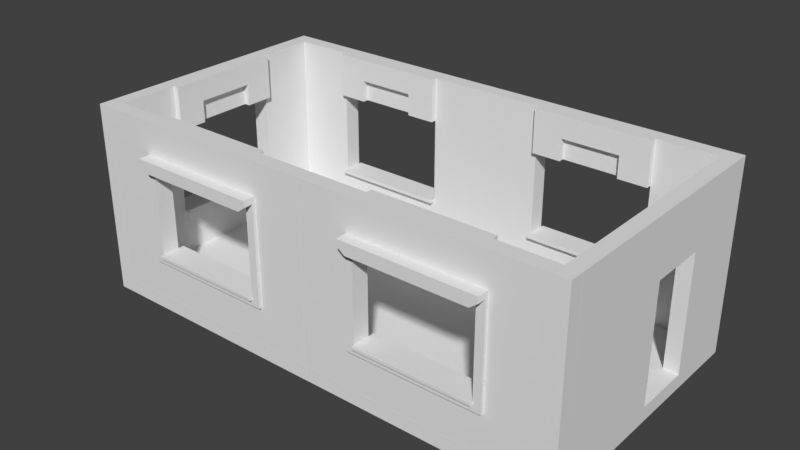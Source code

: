 # Source: RoomTest.blend  (saved by Blender 2.78.0; exported with 4.5.12 LTS)
import bpy
from mathutils import Matrix  # noqa: F401  (used for matrix-valued properties, if any)

bpy.ops.wm.read_factory_settings(use_empty=True)
scene = bpy.context.scene
scene.name = 'Scene'

# ---- collections
col_collection_1 = bpy.data.collections.new('Collection 1'); scene.collection.children.link(col_collection_1)

# ---- world
world_world = bpy.data.worlds.new('World'); scene.world = world_world
world_world.color = (0.05088, 0.05088, 0.05088)
world_world.use_sun_shadow = False
world_world.sun_shadow_jitter_overblur = 0.0
world_world.cycles.sampling_method = 'MANUAL'

# ---- meshes
me_filler_4x0_25 = bpy.data.meshes.new('Filler_4x0.25')
me_filler_4x0_25.from_pydata([(0.0, 0.0, 0.0), (0.0, 0.0, 0.25), (0.0, 4.0, 0.0), (0.0, 4.0, 0.25), (0.25, 0.0, 0.0), (0.25, 0.0, 0.25), (0.25, 4.0, 0.0), (0.25, 4.0, 0.25)], [], [(0, 1, 3, 2), (2, 3, 7, 6), (6, 7, 5, 4), (4, 5, 1, 0), (2, 6, 4, 0), (7, 3, 1, 5)])
me_filler_4x0_25.use_remesh_preserve_volume = False
me_filler_4x0_25.use_remesh_preserve_attributes = False
me_filler_4x0_25.use_mirror_vertex_groups = False
me_filler_4x0_25.update()
me_filler_3_25x0_25 = bpy.data.meshes.new('Filler_3.25x0.25')
me_filler_3_25x0_25.from_pydata([(0.0, 0.0, 0.0), (0.0, 0.0, 0.25), (0.0, 0.25, 0.0), (0.0, 0.25, 0.25), (0.25, 0.0, 0.0), (0.25, 0.0, 0.25), (0.25, 0.25, 0.0), (0.25, 0.25, 0.25), (0.0, 0.0, 3.0), (0.0, 0.25, 3.0), (0.25, 0.25, 3.0), (0.25, 0.0, 3.0), (0.0, 0.25, -0.25), (0.0, 0.0, -0.25), (0.25, 0.25, -0.25), (0.25, 0.0, -0.25)], [], [(0, 1, 3, 2), (2, 3, 7, 6), (6, 7, 5, 4), (4, 5, 1, 0), (6, 4, 15, 14), (7, 3, 9, 10), (10, 9, 8, 11), (5, 7, 10, 11), (3, 1, 8, 9), (1, 5, 11, 8), (12, 14, 15, 13), (4, 0, 13, 15), (2, 6, 14, 12), (0, 2, 12, 13)])
me_filler_3_25x0_25.use_remesh_preserve_volume = False
me_filler_3_25x0_25.use_remesh_preserve_attributes = False
me_filler_3_25x0_25.use_mirror_vertex_groups = False
me_filler_3_25x0_25.update()
me_sm_wall_windowdetail_4x3x0_25 = bpy.data.meshes.new('SM_Wall_WindowDetail_4x3x0.25')
me_sm_wall_windowdetail_4x3x0_25.from_pydata([(0.0, 0.0, 0.0), (0.0, -4.0, 0.0), (-3.0, -4.0, 0.0), (-3.0, 0.0, 0.0), (0.0, -1.0, 0.0), (0.0, -2.0, 0.0), (0.0, -3.0, 0.0), (-3.0, -3.0, 0.0), (-3.0, -2.0, 0.0), (-3.0, -1.0, 0.0), (-0.75, -4.0, 0.0), (-1.5, -4.0, 0.0), (-2.25, -4.0, 0.0), (-2.25, 0.0, 0.0), (-1.5, 0.0, 0.0), (-0.75, 0.0, 0.0), (-0.75, -1.0, 0.0), (-0.75, -2.0, 0.0), (-0.75, -3.0, 0.0), (-1.5, -1.0, 0.0), (0.0, -3.0, 0.25), (-1.5, -3.0, 0.0), (-2.25, -1.0, 0.0), (-2.25, -2.0, 0.0), (-2.25, -3.0, 0.0), (0.0, -4.0, 0.25), (-3.0, -1.0, 0.25), (-3.0, 0.0, 0.25), (-2.25, -4.0, 0.25), (-3.0, -4.0, 0.25), (-0.75, 0.0, 0.25), (0.0, 0.0, 0.25), (0.0, -1.0, 0.25), (0.0, -2.0, 0.25), (-3.0, -3.0, 0.25), (-3.0, -2.0, 0.25), (-0.75, -4.0, 0.25), (-1.5, -4.0, 0.25), (-2.25, 0.0, 0.25), (-1.5, 0.0, 0.25), (-0.75, -3.0, 0.25), (-0.75, -1.0, 0.25), (-0.75, -2.0, 0.25), (-1.5, -3.0, 0.25), (-1.5, -1.0, 0.25), (-2.25, -3.0, 0.25), (-2.25, -1.0, 0.25), (-2.25, -2.0, 0.25), (-0.6451, -3.14, 0.25), (-0.6451, -0.8601, 0.25), (-0.6451, -2.0, 0.25), (-1.5, -3.14, 0.25), (-1.5, -0.8601, 0.25), (-2.355, -3.14, 0.25), (-2.355, -0.8601, 0.25), (-2.355, -2.0, 0.25), (-0.6451, -3.14, 0.3), (-0.6451, -0.8601, 0.3), (-0.6451, -2.0, 0.3), (-1.5, -3.14, 0.3), (-1.5, -0.8601, 0.3), (-2.355, -3.14, 0.3), (-2.355, -0.8601, 0.3), (-2.355, -2.0, 0.3), (-0.75, -3.0, 0.3), (-0.75, -1.0, 0.3), (-2.25, -3.0, 0.3), (-2.25, -1.0, 0.3), (-0.8, -1.0, 0.0), (-0.8, -2.0, 0.0), (-0.8, -3.0, 0.0), (-0.8, -1.0, 0.25), (-0.8, -2.0, 0.25), (-0.8, -3.0, 0.25), (-0.75, -1.0, 0.35), (-0.75, -2.0, 0.35), (-0.75, -3.0, 0.35), (-0.8, -2.0, 0.35), (-0.8, -1.0, 0.35), (-0.8, -3.0, 0.35), (-0.75, -1.0, -0.1), (-0.75, -2.0, -0.1), (-0.75, -3.0, -0.1), (-0.8, -1.0, -0.1), (-0.8, -2.0, -0.1), (-0.8, -3.0, -0.1), (-2.355, -3.14, 0.45), (-2.25, -3.0, 0.45), (-2.355, -0.8601, 0.45), (-2.25, -1.0, 0.45), (-2.455, -0.8601, 0.25), (-2.455, -2.0, 0.25), (-2.455, -3.14, 0.25), (-2.455, -2.0, 0.3), (-2.455, -3.14, 0.3), (-2.455, -0.8601, 0.3), (-2.455, -3.14, 0.45), (-2.455, -0.8601, 0.45), (-3.0, -2.5, 0.0), (-3.0, -1.5, 0.0), (-2.25, -1.5, 0.0), (-2.25, -2.5, 0.0), (-2.625, -1.0, 0.0), (-2.625, -2.0, 0.0), (-2.625, -3.0, 0.0), (-2.625, -2.5, 0.0), (-2.625, -1.5, 0.0), (-3.0, -2.5, -0.1), (-3.0, -2.0, -0.1), (-2.25, -2.5, -0.1), (-2.25, -3.0, -0.1), (-2.625, -1.0, -0.1), (-2.25, -1.0, -0.1), (-2.625, -3.0, -0.1), (-3.0, -1.5, -0.1), (-2.25, -1.5, -0.1), (-2.625, -2.0, -0.1), (-2.625, -2.5, -0.1), (-2.625, -1.5, -0.1), (-3.0, -1.5, -0.1), (-3.0, -1.0, -0.1), (-3.0, -3.0, -0.1), (-3.0, -2.5, -0.1), (-2.625, -1.0, -0.1), (-2.625, -3.0, -0.1), (-2.625, -2.5, -0.1), (-2.625, -1.5, -0.1)], [(47, 55), (51, 43), (50, 42), (44, 52)], [(24, 12, 2, 7, 104), (6, 1, 10, 18), (18, 10, 11, 21), (21, 11, 12, 24), (0, 4, 16, 15), (4, 5, 17, 16), (5, 6, 18, 17), (15, 16, 19, 14), (43, 45, 28, 37), (40, 43, 37, 36), (14, 19, 22, 13), (20, 40, 36, 25), (45, 34, 29, 28), (13, 22, 102, 9, 3), (103, 105, 117, 116), (105, 104, 124, 125), (31, 30, 41, 32), (32, 41, 42, 33), (33, 42, 40, 20), (30, 39, 44, 41), (39, 38, 46, 44), (38, 27, 26, 46), (46, 26, 35, 47), (47, 35, 34, 45), (19, 16, 41, 44), (9, 99, 8, 35, 26), (2, 12, 28, 29), (10, 1, 25, 36), (0, 15, 30, 31), (18, 40, 73, 70), (18, 21, 43, 40), (11, 10, 36, 37), (23, 100, 22, 46, 47), (4, 0, 31, 32), (40, 42, 75, 76), (22, 19, 44, 46), (12, 11, 37, 28), (24, 101, 23, 47, 45), (5, 4, 32, 33), (13, 3, 27, 38), (6, 5, 33, 20), (21, 24, 45, 43), (14, 13, 38, 39), (7, 2, 29, 34), (1, 6, 20, 25), (15, 14, 39, 30), (8, 98, 7, 34, 35), (3, 9, 26, 27), (63, 62, 95, 93), (50, 49, 57, 58), (52, 54, 62, 60), (49, 52, 60, 57), (53, 61, 94, 92), (48, 50, 58, 56), (51, 59, 61, 53), (48, 56, 59, 51), (45, 46, 67, 66), (66, 64, 40, 45), (64, 65, 41, 40), (67, 46, 41, 65), (88, 62, 95, 97), (65, 57, 62, 67), (57, 65, 64, 56), (61, 56, 64, 66), (68, 69, 72, 71), (69, 70, 73, 72), (68, 16, 80, 83), (72, 73, 79, 77), (70, 69, 84, 85), (41, 16, 68, 71), (76, 75, 77, 79), (75, 74, 78, 77), (71, 72, 77, 78), (41, 71, 78, 74), (42, 41, 74, 75), (73, 40, 76, 79), (80, 81, 84, 83), (81, 82, 85, 84), (18, 70, 85, 82), (16, 17, 81, 80), (69, 68, 83, 84), (17, 18, 82, 81), (88, 86, 87, 89), (67, 62, 88, 89), (61, 66, 87, 86), (66, 67, 89, 87), (91, 93, 95, 90), (92, 94, 93, 91), (95, 94, 96, 97), (61, 63, 93, 94), (54, 55, 91, 90), (86, 88, 97, 96), (62, 54, 90, 95), (62, 61, 94, 95), (61, 86, 96, 94), (55, 53, 92, 91), (102, 22, 112, 111), (23, 101, 105, 103), (8, 99, 114, 108), (99, 9, 120, 119), (105, 101, 109, 117), (100, 23, 103, 106), (118, 116, 108, 114), (116, 117, 107, 108), (109, 110, 113, 117), (112, 115, 118, 111), (98, 8, 108, 107), (22, 100, 115, 112), (104, 105, 117, 113), (24, 104, 113, 110), (99, 106, 118, 114), (100, 106, 118, 115), (106, 102, 111, 118), (101, 24, 110, 109), (106, 103, 116, 118), (105, 98, 107, 117), (125, 124, 121, 122), (123, 126, 119, 120), (104, 7, 121, 124), (9, 102, 123, 120), (102, 106, 126, 123), (106, 99, 119, 126), (7, 98, 122, 121), (98, 105, 125, 122)])
me_sm_wall_windowdetail_4x3x0_25.use_remesh_preserve_volume = False
me_sm_wall_windowdetail_4x3x0_25.use_remesh_preserve_attributes = False
me_sm_wall_windowdetail_4x3x0_25.use_mirror_vertex_groups = False
me_sm_wall_windowdetail_4x3x0_25.update()
me_sm_eq_square_2x2x0_25 = bpy.data.meshes.new('SM_EQ_Square_2x2x0.25')
me_sm_eq_square_2x2x0_25.from_pydata([(0.0, 0.0, 0.0), (0.0, 2.0, 0.0), (-2.0, 2.0, 0.0), (-2.0, 0.0, 0.0), (0.0, 0.0, 0.25), (0.0, 2.0, 0.25), (-2.0, 2.0, 0.25), (-2.0, 0.0, 0.25)], [], [(1, 0, 3, 2), (5, 6, 7, 4), (3, 0, 4, 7), (1, 2, 6, 5), (2, 3, 7, 6), (0, 1, 5, 4)])
me_sm_eq_square_2x2x0_25.use_remesh_preserve_volume = False
me_sm_eq_square_2x2x0_25.use_remesh_preserve_attributes = False
me_sm_eq_square_2x2x0_25.use_mirror_vertex_groups = False
me_sm_eq_square_2x2x0_25.update()
me_sm_door_wall_4x3x0_25 = bpy.data.meshes.new('SM_Door_Wall_4x3x0.25')
me_sm_door_wall_4x3x0_25.from_pydata([(0.0, 0.0, 0.0), (-2.0, -1.0, 0.0), (0.0, -1.0, 0.0), (0.0, -1.0, 0.0), (-2.0, -1.0, 0.0), (-2.0, -2.0, 0.0), (0.0, -2.0, 0.0), (0.0, -4.0, 0.0), (-3.0, -4.0, 0.0), (-3.0, 0.0, 0.0), (0.0, 0.0, 0.0), (-2.0, -2.0, 0.0), (0.0, -2.0, 0.0), (0.0, -4.0, 0.0), (-3.0, -4.0, 0.0), (-3.0, 0.0, 0.0), (-2.0, -1.0, 0.25), (0.0, -1.0, 0.25), (0.0, 0.0, 0.25), (-2.0, -2.0, 0.25), (0.0, -2.0, 0.25), (0.0, -4.0, 0.25), (-3.0, -4.0, 0.25), (-3.0, 0.0, 0.25)], [], [(4, 5, 6, 7, 8, 9, 0, 2), (1, 3, 17, 16), (8, 7, 13, 14), (6, 5, 11, 12), (0, 9, 15, 10), (2, 0, 10, 3), (9, 8, 14, 15), (7, 6, 12, 13), (5, 4, 1, 11), (4, 2, 3, 1), (16, 17, 18, 23, 22, 21, 20, 19), (12, 11, 19, 20), (14, 13, 21, 22), (10, 15, 23, 18), (3, 10, 18, 17), (13, 12, 20, 21), (15, 14, 22, 23), (11, 1, 16, 19)])
me_sm_door_wall_4x3x0_25.use_remesh_preserve_volume = False
me_sm_door_wall_4x3x0_25.use_remesh_preserve_attributes = False
me_sm_door_wall_4x3x0_25.use_mirror_vertex_groups = False
me_sm_door_wall_4x3x0_25.update()

# ---- objects
ob_empty = bpy.data.objects.new('Empty', None)
ob_cube_010 = bpy.data.objects.new('Cube.010', me_filler_4x0_25)
ob_cube_009 = bpy.data.objects.new('Cube.009', me_filler_4x0_25)
ob_cube_007 = bpy.data.objects.new('Cube.007', me_filler_4x0_25)
ob_cube_006 = bpy.data.objects.new('Cube.006', me_filler_4x0_25)
ob_cube_005 = bpy.data.objects.new('Cube.005', me_filler_4x0_25)
ob_cube_004 = bpy.data.objects.new('Cube.004', me_filler_3_25x0_25)
ob_cube_003 = bpy.data.objects.new('Cube.003', me_filler_3_25x0_25)
ob_cube_002 = bpy.data.objects.new('Cube.002', me_filler_3_25x0_25)
ob_cube = bpy.data.objects.new('Cube', me_filler_3_25x0_25)
ob_cube_008 = bpy.data.objects.new('Cube.008', me_filler_4x0_25)
ob_sm_wall_windowdetail_4x3x0_003 = bpy.data.objects.new('SM_Wall_WindowDetail_4x3x0.003', me_sm_wall_windowdetail_4x3x0_25)
ob_sm_wall_windowdetail_4x3x0_002 = bpy.data.objects.new('SM_Wall_WindowDetail_4x3x0.002', me_sm_wall_windowdetail_4x3x0_25)
ob_sm_wall_windowdetail_4x3x0_001 = bpy.data.objects.new('SM_Wall_WindowDetail_4x3x0.001', me_sm_wall_windowdetail_4x3x0_25)
ob_sm_wall_windowdetail_4x3x0_000 = bpy.data.objects.new('SM_Wall_WindowDetail_4x3x0.000', me_sm_wall_windowdetail_4x3x0_25)
ob_sm_eq_square_2x2x0_006 = bpy.data.objects.new('SM_EQ_Square_2x2x0.006', me_sm_eq_square_2x2x0_25)
ob_sm_eq_square_2x2x0_005 = bpy.data.objects.new('SM_EQ_Square_2x2x0.005', me_sm_eq_square_2x2x0_25)
ob_sm_eq_square_2x2x0_004 = bpy.data.objects.new('SM_EQ_Square_2x2x0.004', me_sm_eq_square_2x2x0_25)
ob_sm_eq_square_2x2x0_003 = bpy.data.objects.new('SM_EQ_Square_2x2x0.003', me_sm_eq_square_2x2x0_25)
ob_sm_eq_square_2x2x0_002 = bpy.data.objects.new('SM_EQ_Square_2x2x0.002', me_sm_eq_square_2x2x0_25)
ob_sm_eq_square_2x2x0_001 = bpy.data.objects.new('SM_EQ_Square_2x2x0.001', me_sm_eq_square_2x2x0_25)
ob_sm_door_wall_4x3x0_25 = bpy.data.objects.new('SM_Door_Wall_4x3x0.25', me_sm_door_wall_4x3x0_25)
ob_sm_eq_square_2x2x0_000 = bpy.data.objects.new('SM_EQ_Square_2x2x0.000', me_sm_eq_square_2x2x0_25)
ob_sm_eq_square_2x2x0_25 = bpy.data.objects.new('SM_EQ_Square_2x2x0.25', me_sm_eq_square_2x2x0_25)
ob_sm_wall_windowdetail_4x3x0_25 = bpy.data.objects.new('SM_Wall_WindowDetail_4x3x0.25', me_sm_wall_windowdetail_4x3x0_25)

# ---- transforms, parenting, visibility, modifiers, constraints
ob_empty.location = (-1.0, 0.0, 0.0)
ob_empty.empty_image_offset = (0.0, 0.0)
ob_empty.lineart.crease_threshold = 0.0
ob_cube_010.parent = ob_empty
ob_cube_010.matrix_parent_inverse = Matrix(((1.0, 0.0, 0.0, 1.0), (0.0, 1.0, 0.0, -5.0), (0.0, 0.0, 1.0, -0.0), (0.0, 0.0, 0.0, 1.0)))
ob_cube_010.location = (-4.0, 1.0, 0.0)
ob_cube_010.rotation_euler = (1.571, 1.571, 0.0)
ob_cube_010.lineart.crease_threshold = 0.0
ob_cube_009.parent = ob_empty
ob_cube_009.matrix_parent_inverse = Matrix(((1.0, 0.0, 0.0, 1.0), (0.0, 1.0, 0.0, -5.0), (0.0, 0.0, 1.0, -0.0), (0.0, 0.0, 0.0, 1.0)))
ob_cube_009.location = (-8.0, 1.0, 0.0)
ob_cube_009.rotation_euler = (1.571, 1.571, 0.0)
ob_cube_009.lineart.crease_threshold = 0.0
ob_cube_007.parent = ob_empty
ob_cube_007.matrix_parent_inverse = Matrix(((1.0, 0.0, 0.0, 1.0), (0.0, 1.0, 0.0, -5.0), (0.0, 0.0, 1.0, -0.0), (0.0, 0.0, 0.0, 1.0)))
ob_cube_007.location = (-8.0, 5.0, 0.0)
ob_cube_007.rotation_euler = (3.142, -4.371e-08, 1.571)
ob_cube_007.lineart.crease_threshold = 0.0
ob_cube_006.parent = ob_empty
ob_cube_006.matrix_parent_inverse = Matrix(((1.0, 0.0, 0.0, 1.0), (0.0, 1.0, 0.0, -5.0), (0.0, 0.0, 1.0, -0.0), (0.0, 0.0, 0.0, 1.0)))
ob_cube_006.location = (-8.0, 1.0, 0.0)
ob_cube_006.rotation_euler = (-0.0, 3.142, -0.0)
ob_cube_006.lineart.crease_threshold = 0.0
ob_cube_005.parent = ob_empty
ob_cube_005.matrix_parent_inverse = Matrix(((1.0, 0.0, 0.0, 1.0), (0.0, 1.0, 0.0, -5.0), (0.0, 0.0, 1.0, -0.0), (0.0, 0.0, 0.0, 1.0)))
ob_cube_005.location = (0.0, 1.0, 0.0)
ob_cube_005.rotation_euler = (-0.0, 1.571, 0.0)
ob_cube_005.lineart.crease_threshold = 0.0
ob_cube_004.parent = ob_empty
ob_cube_004.matrix_parent_inverse = Matrix(((1.0, 0.0, 0.0, 1.0), (0.0, 1.0, 0.0, -5.0), (0.0, 0.0, 1.0, -0.0), (0.0, 0.0, 0.0, 1.0)))
ob_cube_004.location = (-8.0, 1.0, 0.0)
ob_cube_004.rotation_euler = (0.0, -0.0, 3.142)
ob_cube_004.lineart.crease_threshold = 0.0
ob_cube_003.parent = ob_empty
ob_cube_003.matrix_parent_inverse = Matrix(((1.0, 0.0, 0.0, 1.0), (0.0, 1.0, 0.0, -5.0), (0.0, 0.0, 1.0, -0.0), (0.0, 0.0, 0.0, 1.0)))
ob_cube_003.location = (-8.0, 5.0, 0.0)
ob_cube_003.rotation_euler = (0.0, -0.0, 1.571)
ob_cube_003.lineart.crease_threshold = 0.0
ob_cube_002.parent = ob_empty
ob_cube_002.matrix_parent_inverse = Matrix(((1.0, 0.0, 0.0, 1.0), (0.0, 1.0, 0.0, -5.0), (0.0, 0.0, 1.0, -0.0), (0.0, 0.0, 0.0, 1.0)))
ob_cube_002.location = (0.0, 5.0, 0.0)
ob_cube_002.lineart.crease_threshold = 0.0
ob_cube.parent = ob_empty
ob_cube.matrix_parent_inverse = Matrix(((1.0, 0.0, 0.0, 1.0), (0.0, 1.0, 0.0, -5.0), (0.0, 0.0, 1.0, -0.0), (0.0, 0.0, 0.0, 1.0)))
ob_cube.location = (0.0, 1.0, 0.0)
ob_cube.rotation_euler = (0.0, -0.0, -1.571)
ob_cube.lineart.crease_threshold = 0.0
ob_cube_008.parent = ob_empty
ob_cube_008.matrix_parent_inverse = Matrix(((1.0, 0.0, 0.0, 1.0), (0.0, 1.0, 0.0, -5.0), (0.0, 0.0, 1.0, -0.0), (0.0, 0.0, 0.0, 1.0)))
ob_cube_008.location = (-4.0, 5.0, 0.0)
ob_cube_008.rotation_euler = (3.142, -4.371e-08, 1.571)
ob_cube_008.lineart.crease_threshold = 0.0
ob_sm_wall_windowdetail_4x3x0_003.parent = ob_empty
ob_sm_wall_windowdetail_4x3x0_003.location = (-7.0, -4.0, -1.154e-21)
ob_sm_wall_windowdetail_4x3x0_003.rotation_euler = (-3.142, 1.571, 0.0)
ob_sm_wall_windowdetail_4x3x0_003.lineart.crease_threshold = 0.0
ob_sm_wall_windowdetail_4x3x0_002.parent = ob_empty
ob_sm_wall_windowdetail_4x3x0_002.location = (-7.0, -1.748e-07, -1.154e-21)
ob_sm_wall_windowdetail_4x3x0_002.rotation_euler = (-1.571, 1.571, 0.0)
ob_sm_wall_windowdetail_4x3x0_002.lineart.crease_threshold = 0.0
ob_sm_wall_windowdetail_4x3x0_001.parent = ob_empty
ob_sm_wall_windowdetail_4x3x0_001.location = (-3.0, 1.748e-07, -5.77e-22)
ob_sm_wall_windowdetail_4x3x0_001.rotation_euler = (-1.571, 1.571, 0.0)
ob_sm_wall_windowdetail_4x3x0_001.lineart.crease_threshold = 0.0
ob_sm_wall_windowdetail_4x3x0_000.parent = ob_empty
ob_sm_wall_windowdetail_4x3x0_000.location = (-3.0, -4.0, -5.77e-22)
ob_sm_wall_windowdetail_4x3x0_000.rotation_euler = (1.571, 1.571, 0.0)
ob_sm_wall_windowdetail_4x3x0_000.lineart.crease_threshold = 0.0
ob_sm_eq_square_2x2x0_006.parent = ob_empty
ob_sm_eq_square_2x2x0_006.location = (-3.0, -4.0, -0.25)
ob_sm_eq_square_2x2x0_006.lineart.crease_threshold = 0.0
ob_sm_eq_square_2x2x0_005.parent = ob_empty
ob_sm_eq_square_2x2x0_005.location = (-3.0, -2.0, -0.25)
ob_sm_eq_square_2x2x0_005.lineart.crease_threshold = 0.0
ob_sm_eq_square_2x2x0_004.parent = ob_empty
ob_sm_eq_square_2x2x0_004.location = (-5.0, -2.0, -0.25)
ob_sm_eq_square_2x2x0_004.lineart.crease_threshold = 0.0
ob_sm_eq_square_2x2x0_003.parent = ob_empty
ob_sm_eq_square_2x2x0_003.location = (-5.0, -4.0, -0.25)
ob_sm_eq_square_2x2x0_003.lineart.crease_threshold = 0.0
ob_sm_eq_square_2x2x0_002.parent = ob_empty
ob_sm_eq_square_2x2x0_002.location = (-1.0, -4.0, -0.25)
ob_sm_eq_square_2x2x0_002.lineart.crease_threshold = 0.0
ob_sm_eq_square_2x2x0_001.parent = ob_empty
ob_sm_eq_square_2x2x0_001.location = (-1.0, -2.0, -0.25)
ob_sm_eq_square_2x2x0_001.lineart.crease_threshold = 0.0
ob_sm_door_wall_4x3x0_25.parent = ob_empty
ob_sm_door_wall_4x3x0_25.location = (1.0, 0.0, 0.0)
ob_sm_door_wall_4x3x0_25.rotation_euler = (-0.0, 1.571, 0.0)
ob_sm_door_wall_4x3x0_25.lineart.crease_threshold = 0.0
ob_sm_eq_square_2x2x0_000.parent = ob_empty
ob_sm_eq_square_2x2x0_000.location = (1.0, -2.0, -0.25)
ob_sm_eq_square_2x2x0_000.lineart.crease_threshold = 0.0
ob_sm_eq_square_2x2x0_25.parent = ob_empty
ob_sm_eq_square_2x2x0_25.location = (1.0, -4.0, -0.25)
ob_sm_eq_square_2x2x0_25.lineart.crease_threshold = 0.0
ob_sm_wall_windowdetail_4x3x0_25.parent = ob_empty
ob_sm_wall_windowdetail_4x3x0_25.location = (1.0, -4.0, 0.0)
ob_sm_wall_windowdetail_4x3x0_25.rotation_euler = (1.571, 1.571, 0.0)
ob_sm_wall_windowdetail_4x3x0_25.lineart.crease_threshold = 0.0

# ---- collection membership
col_collection_1.objects.link(ob_empty)
col_collection_1.objects.link(ob_cube_010)
col_collection_1.objects.link(ob_cube_009)
col_collection_1.objects.link(ob_cube_007)
col_collection_1.objects.link(ob_cube_006)
col_collection_1.objects.link(ob_cube_005)
col_collection_1.objects.link(ob_cube_004)
col_collection_1.objects.link(ob_cube_003)
col_collection_1.objects.link(ob_cube_002)
col_collection_1.objects.link(ob_cube)
col_collection_1.objects.link(ob_cube_008)
col_collection_1.objects.link(ob_sm_wall_windowdetail_4x3x0_003)
col_collection_1.objects.link(ob_sm_wall_windowdetail_4x3x0_002)
col_collection_1.objects.link(ob_sm_wall_windowdetail_4x3x0_001)
col_collection_1.objects.link(ob_sm_wall_windowdetail_4x3x0_000)
col_collection_1.objects.link(ob_sm_eq_square_2x2x0_006)
col_collection_1.objects.link(ob_sm_eq_square_2x2x0_005)
col_collection_1.objects.link(ob_sm_eq_square_2x2x0_004)
col_collection_1.objects.link(ob_sm_eq_square_2x2x0_003)
col_collection_1.objects.link(ob_sm_eq_square_2x2x0_002)
col_collection_1.objects.link(ob_sm_eq_square_2x2x0_001)
col_collection_1.objects.link(ob_sm_door_wall_4x3x0_25)
col_collection_1.objects.link(ob_sm_eq_square_2x2x0_000)
col_collection_1.objects.link(ob_sm_eq_square_2x2x0_25)
col_collection_1.objects.link(ob_sm_wall_windowdetail_4x3x0_25)

# ---- scene / render settings (as saved in the file)
scene.frame_start = 1; scene.frame_end = 250; scene.frame_set(1)
scene.render.engine = 'CYCLES'
scene.render.resolution_percentage = 50
scene.render.dither_intensity = 0.0
scene.cycles.use_denoising = False
scene.cycles.samples = 128
scene.cycles.sampling_pattern = 'TABULATED_SOBOL'
scene.cycles.light_sampling_threshold = 0.0
scene.cycles.use_adaptive_sampling = False
scene.cycles.use_light_tree = False
scene.cycles.blur_glossy = 0.0
scene.cycles.sample_clamp_indirect = 0.0
scene.view_settings.view_transform = 'Standard'
bpy.context.view_layer.update()

# ---- added for rendering (the .blend has no active camera and no usable light): camera, sun
cam_auto = bpy.data.cameras.new('AutoCamera')
cam_auto.lens = 50.0
cam_auto.sensor_width = 36.0
cam_auto.clip_end = 1000.0
ob_auto_camera = bpy.data.objects.new('AutoCamera', cam_auto)
scene.collection.objects.link(ob_auto_camera)
ob_auto_camera.location = (5.61541, -13.6585, 9.14733)
ob_auto_camera.rotation_euler = (1.09748, -7.21219e-08, 0.694738)
scene.camera = ob_auto_camera
light_auto_sun = bpy.data.lights.new('AutoSun', 'SUN')
light_auto_sun.energy = 3.0
light_auto_sun.angle = 0.0523599
ob_auto_sun = bpy.data.objects.new('AutoSun', light_auto_sun)
scene.collection.objects.link(ob_auto_sun)
ob_auto_sun.rotation_euler = (0.872665, 0.174533, 0.523599)
bpy.context.view_layer.update()
